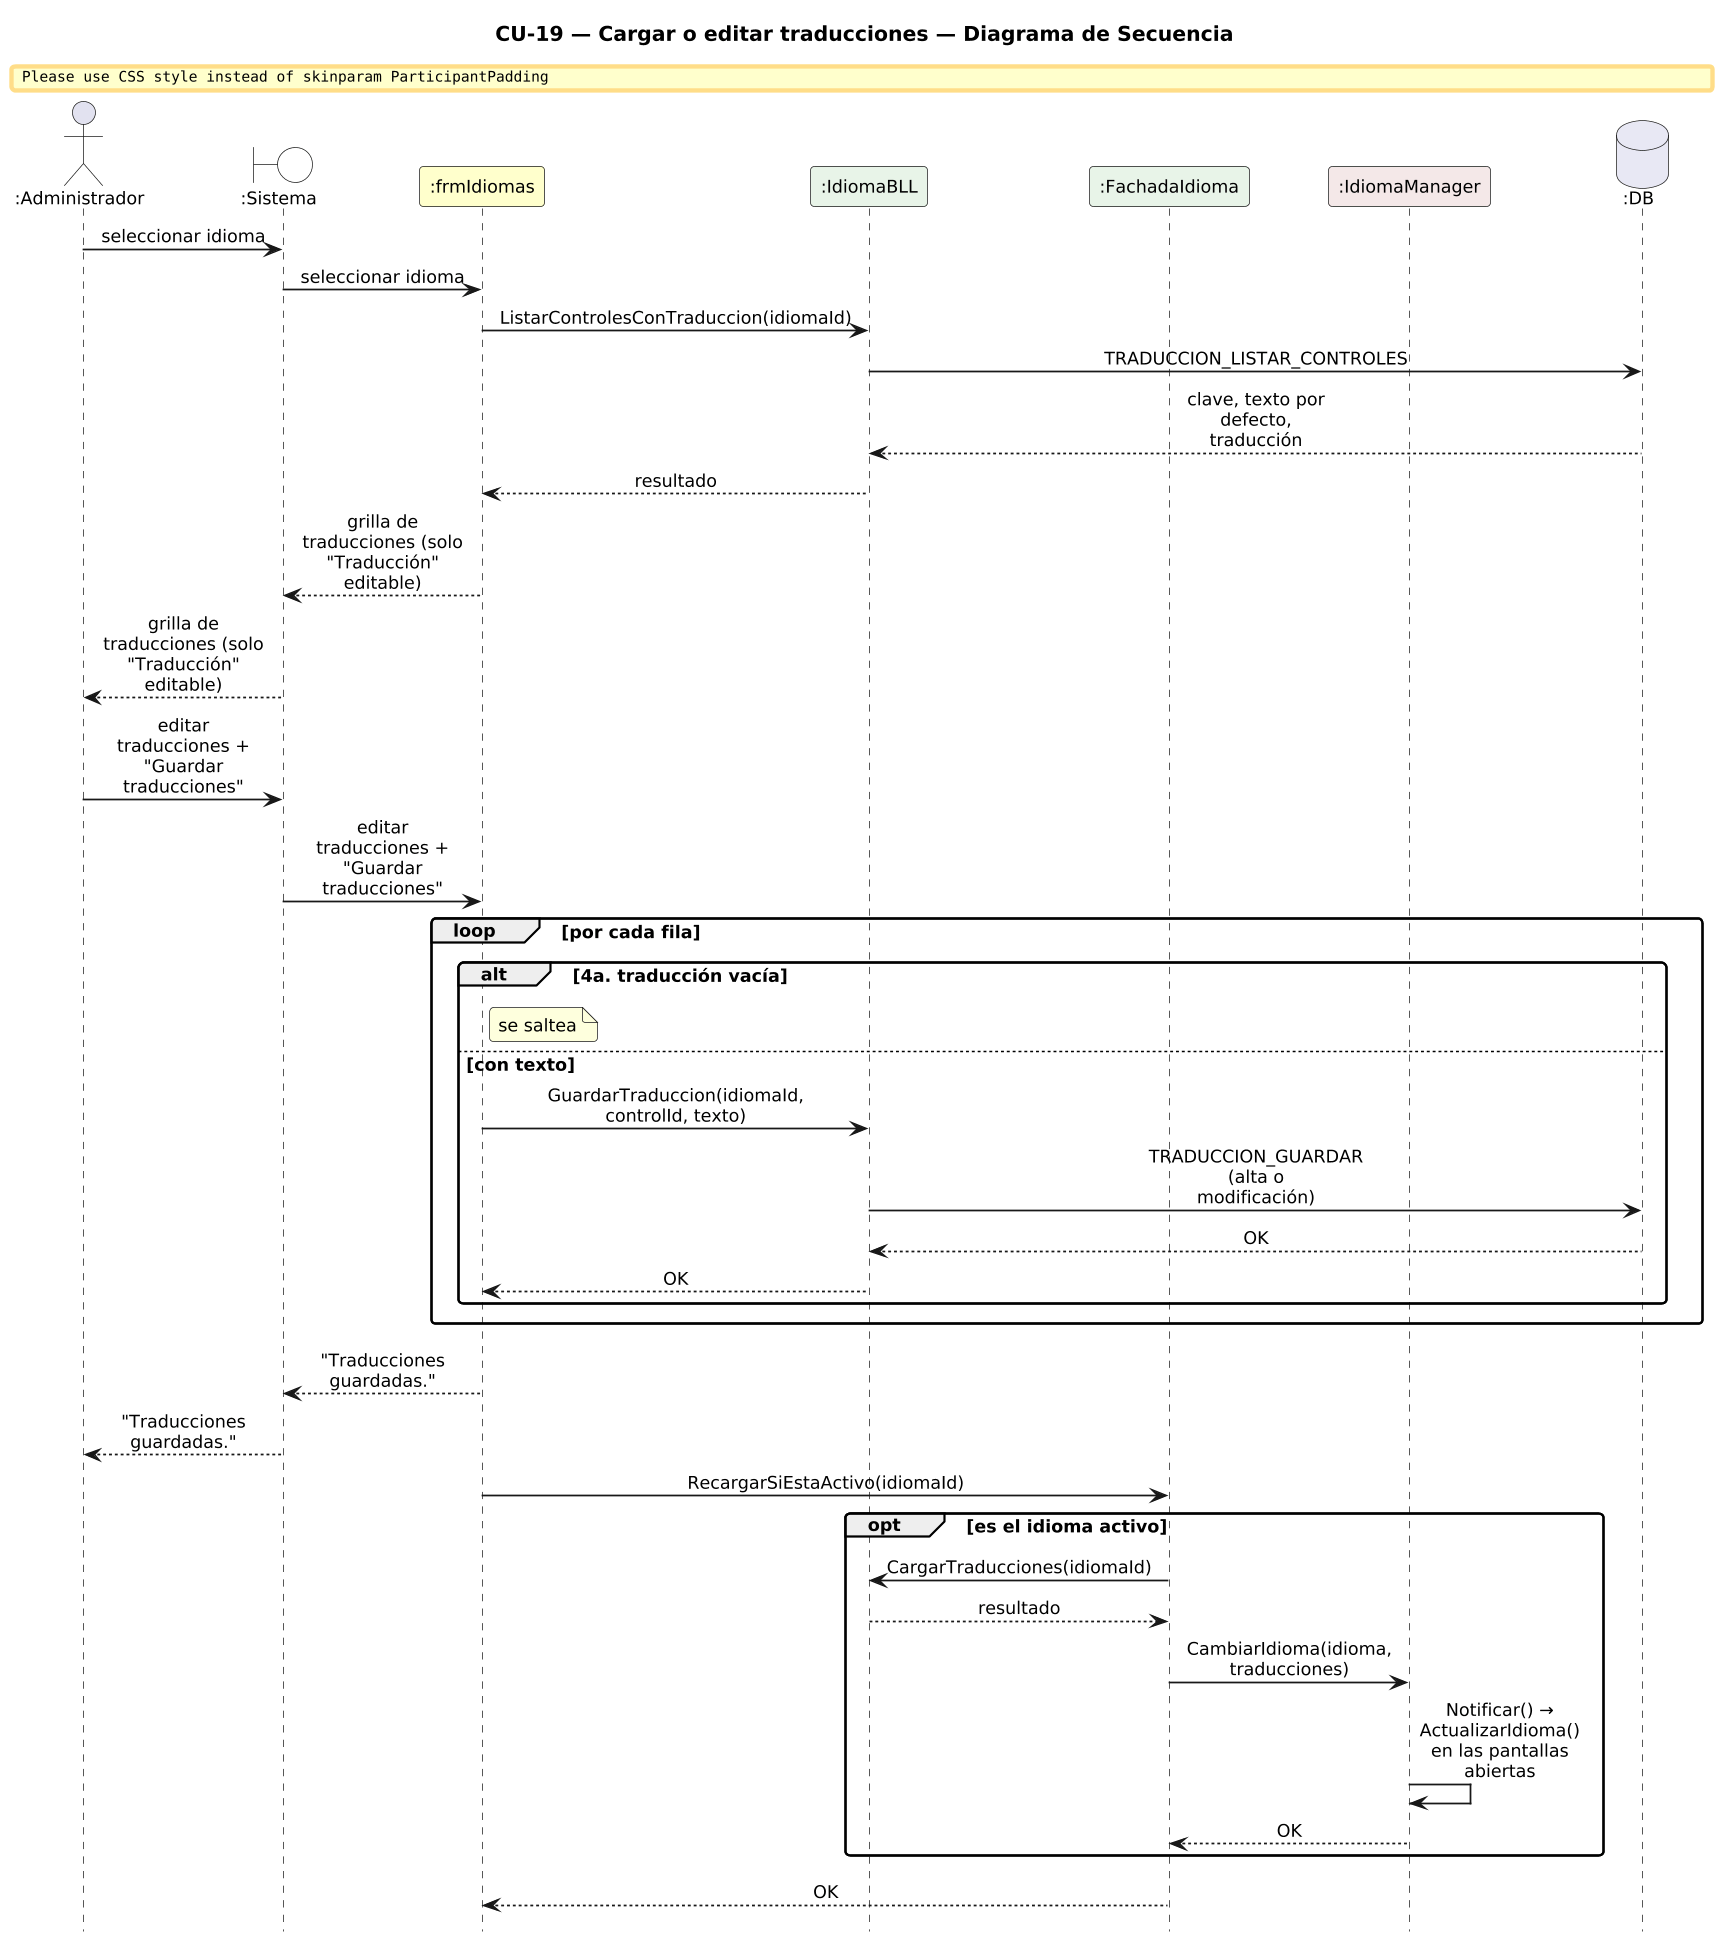

The diagram above was rendered by PlantUML. Its source (embedded in the PNG):
@startuml DiagramaSecuencia_CU19_CargarEditarTraducciones

title CU-19 — Cargar o editar traducciones — Diagrama de Secuencia

skinparam shadowing false
skinparam roundcorner 6
skinparam sequenceArrowThickness 1.2
skinparam ParticipantPadding 6
skinparam BoxPadding 4
skinparam maxMessageSize 115
skinparam sequenceMessageAlign center
skinparam defaultFontSize 12
skinparam dpi 140
hide footbox

actor ":Administrador" as A
boundary ":Sistema" as SYS #FFFFFF
participant ":frmIdiomas" as F #FEFECE
participant ":IdiomaBLL" as IB #E8F4E8
participant ":FachadaIdioma" as FA #E8F4E8
participant ":IdiomaManager" as IM #F4E8E8
database ":DB" as DB #E8E8F4

A -> SYS : seleccionar idioma
SYS -> F : seleccionar idioma
F -> IB : ListarControlesConTraduccion(idiomaId)
IB -> DB : TRADUCCION_LISTAR_CONTROLES
DB --> IB : clave, texto por defecto, traducción
IB --> F : resultado
F --> SYS : grilla de traducciones (solo "Traducción" editable)
SYS --> A : grilla de traducciones (solo "Traducción" editable)
A -> SYS : editar traducciones + "Guardar traducciones"
SYS -> F : editar traducciones + "Guardar traducciones"
loop por cada fila
  alt 4a. traducción vacía
    note right of F : se saltea
  else con texto
    F -> IB : GuardarTraduccion(idiomaId, controlId, texto)
    IB -> DB : TRADUCCION_GUARDAR (alta o modificación)
    DB --> IB : OK
    IB --> F : OK
  end
end
F --> SYS : "Traducciones guardadas."
SYS --> A : "Traducciones guardadas."
F -> FA : RecargarSiEstaActivo(idiomaId)
opt es el idioma activo
  FA -> IB : CargarTraducciones(idiomaId)
  IB --> FA : resultado
  FA -> IM : CambiarIdioma(idioma, traducciones)
  IM -> IM : Notificar() → ActualizarIdioma()\nen las pantallas abiertas
  IM --> FA : OK
end

  FA --> F : OK
@enduml